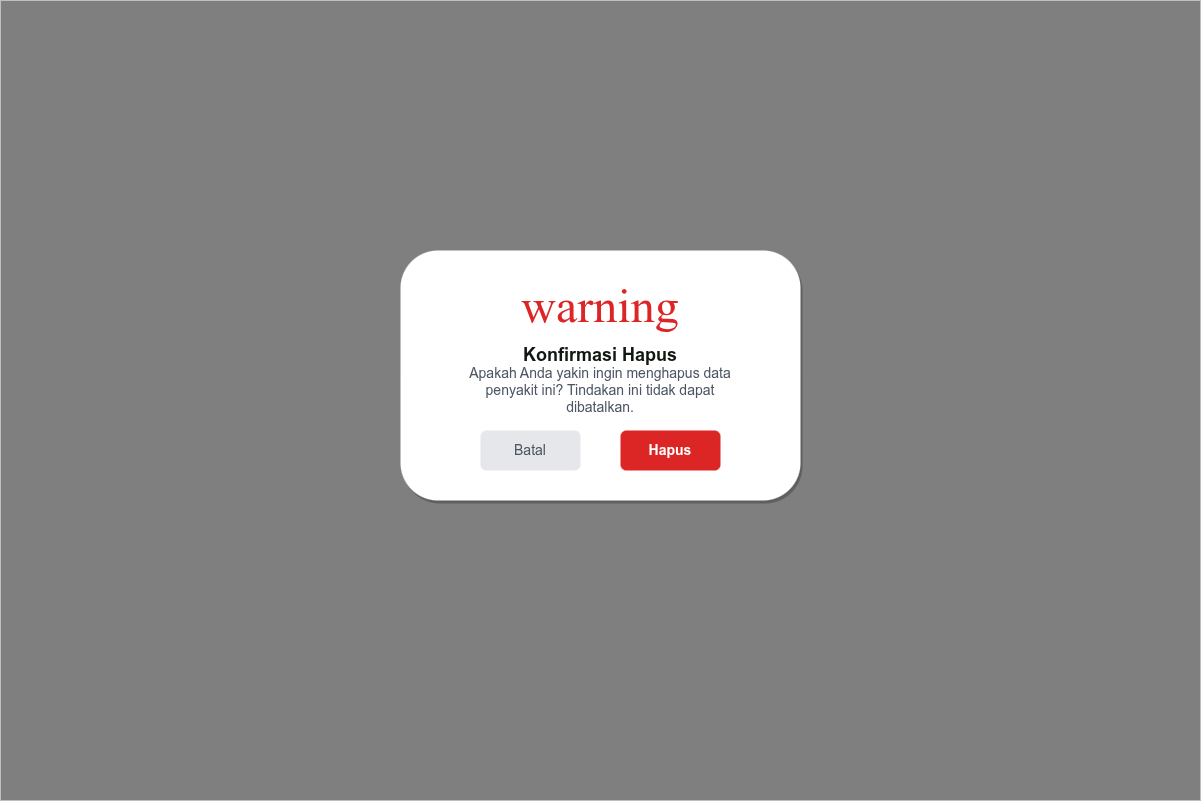

The diagram above was exported from draw.io. Its source (the exported page's mxGraphModel, read from the mxfile embedded in the PNG):
<mxGraphModel dx="792" dy="797" grid="1" gridSize="10" guides="1" tooltips="1" connect="1" arrows="1" fold="1" page="1" pageScale="1" pageWidth="1200" pageHeight="800" math="0" shadow="0">
  <root>
    <mxCell id="0" />
    <mxCell id="1" parent="0" />
    <mxCell id="overlay" value="" style="rounded=0;whiteSpace=wrap;html=1;fillColor=#000000;fillOpacity=50;strokeColor=none;" parent="1" vertex="1">
      <mxGeometry width="1200" height="800" as="geometry" />
    </mxCell>
    <mxCell id="modal" value="" style="rounded=1;whiteSpace=wrap;html=1;fillColor=#FFFFFF;strokeColor=none;shadow=1;" parent="1" vertex="1">
      <mxGeometry x="400" y="250" width="400" height="250" as="geometry" />
    </mxCell>
    <mxCell id="icon" value="warning" style="text;html=1;strokeColor=none;fillColor=none;align=center;verticalAlign=middle;whiteSpace=wrap;rounded=0;fontColor=#DC2626;fontSize=48;fontFamily=Material Icons;" parent="1" vertex="1">
      <mxGeometry x="575" y="280" width="50" height="50" as="geometry" />
    </mxCell>
    <mxCell id="title" value="Konfirmasi Hapus" style="text;html=1;strokeColor=none;fillColor=none;align=center;verticalAlign=middle;whiteSpace=wrap;rounded=0;fontColor=#111812;fontSize=18;fontStyle=1;" parent="1" vertex="1">
      <mxGeometry x="450" y="340" width="300" height="30" as="geometry" />
    </mxCell>
    <mxCell id="msg" value="Apakah Anda yakin ingin menghapus data penyakit ini? Tindakan ini tidak dapat dibatalkan." style="text;html=1;strokeColor=none;fillColor=none;align=center;verticalAlign=middle;whiteSpace=wrap;rounded=0;fontColor=#4B5563;fontSize=14;" parent="1" vertex="1">
      <mxGeometry x="450" y="370" width="300" height="40" as="geometry" />
    </mxCell>
    <mxCell id="btn_cancel" value="Batal" style="rounded=1;whiteSpace=wrap;html=1;fillColor=#E5E7EB;strokeColor=none;fontColor=#4B5563;fontSize=14;" parent="1" vertex="1">
      <mxGeometry x="480" y="430" width="100" height="40" as="geometry" />
    </mxCell>
    <mxCell id="btn_delete" value="Hapus" style="rounded=1;whiteSpace=wrap;html=1;fillColor=#DC2626;strokeColor=none;fontColor=#FFFFFF;fontStyle=1;fontSize=14;" parent="1" vertex="1">
      <mxGeometry x="620" y="430" width="100" height="40" as="geometry" />
    </mxCell>
  </root>
</mxGraphModel>